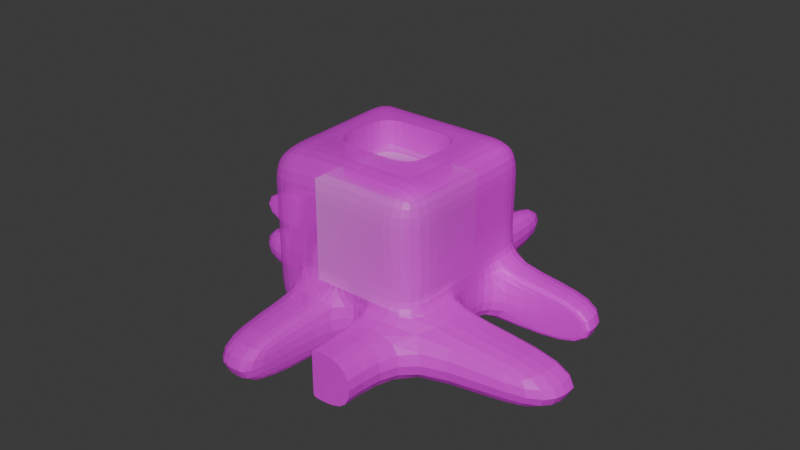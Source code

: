 # Source: baumstumpf.blend  (saved by Blender 4.4.30; exported with 4.5.12 LTS)
import bpy
from mathutils import Matrix  # noqa: F401  (used for matrix-valued properties, if any)

bpy.ops.wm.read_factory_settings(use_empty=True)
scene = bpy.context.scene
scene.name = 'Scene'

# ---- collections
col_collection = bpy.data.collections.new('Collection'); scene.collection.children.link(col_collection)

# ---- images (referenced by path relative to the original .blend; pixels are not part of the script)
import os
ASSET_DIR = os.environ.get("B2B_ASSET_DIR", "")  # directory of the original .blend (textures are referenced by path, not embedded)
HERE = os.path.dirname(os.path.abspath(__file__))  # packed textures are extracted next to this script under _unpacked/

def load_image(name, relpath, width, height, colorspace="sRGB"):
    """Load a texture the original file referenced (path relative to the .blend, or extracted next to this script)."""
    p = next((c for c in (os.path.join(HERE, relpath), os.path.join(ASSET_DIR, relpath)) if relpath and os.path.exists(c)), "")
    if p:
        img = bpy.data.images.load(p, check_existing=True)
        img.name = name
    else:  # same state as the original file: an image datablock whose file is absent (Cycles renders it pink)
        img = bpy.data.images.new(name, width, height)
        img.source = "FILE"
        img.filepath = "//" + (relpath or name)
    img.colorspace_settings.name = colorspace
    return img
img_rine_aumtextur__png = load_image('rine(aumtextur).png', 'rine(aumtextur).png', 1024, 1024, 'sRGB')
img_rinde_inen_mediva___png = load_image('rinde(inen(mediva)).png', 'rinde(inen(mediva)).png', 1024, 1024, 'sRGB')

# ---- materials (node trees are filled in below, after node groups)
mat_rine_aumtextur = bpy.data.materials.new('rine(aumtextur)')
mat_rinde_inen_mediva = bpy.data.materials.new('rinde(inen(mediva))')

# ---- material node trees
mat_rine_aumtextur.use_nodes = True; mat_rine_aumtextur.node_tree.nodes.clear()
_N = mat_rine_aumtextur.node_tree.nodes; _L = mat_rine_aumtextur.node_tree.links
n0 = _N.new('ShaderNodeOutputMaterial'); n0.name = 'Material Output'; n0.location = (300, 300)
n1 = _N.new('ShaderNodeTexImage'); n1.name = 'Image Texture'; n1.location = (-200, 300)
n1.image = img_rine_aumtextur__png
n1.extension = 'CLIP'
n2 = _N.new('ShaderNodeBsdfPrincipled'); n2.name = 'Principled BSDF'; n2.location = (0, 300)
_L.new(n1.outputs[0], n2.inputs[0])
_L.new(n1.outputs[1], n2.inputs[4])
_L.new(n2.outputs[0], n0.inputs[0])
n0.is_active_output = True
mat_rinde_inen_mediva.use_nodes = True; mat_rinde_inen_mediva.node_tree.nodes.clear()
_N = mat_rinde_inen_mediva.node_tree.nodes; _L = mat_rinde_inen_mediva.node_tree.links
n0 = _N.new('ShaderNodeOutputMaterial'); n0.name = 'Material Output'; n0.location = (300, 300)
n1 = _N.new('ShaderNodeTexImage'); n1.name = 'Image Texture'; n1.location = (-200, 300)
n1.image = img_rinde_inen_mediva___png
n1.extension = 'CLIP'
n2 = _N.new('ShaderNodeBsdfPrincipled'); n2.name = 'Principled BSDF'; n2.location = (0, 300)
_L.new(n1.outputs[0], n2.inputs[0])
_L.new(n1.outputs[1], n2.inputs[4])
_L.new(n2.outputs[0], n0.inputs[0])
n0.is_active_output = True

# ---- world
world_world = bpy.data.worlds.new('World'); scene.world = world_world
world_world.use_nodes = True; world_world.node_tree.nodes.clear()
_N = world_world.node_tree.nodes; _L = world_world.node_tree.links
n0 = _N.new('ShaderNodeOutputWorld'); n0.name = 'World Output'; n0.location = (300, 300)
n1 = _N.new('ShaderNodeBackground'); n1.name = 'Background'; n1.location = (10, 300)
n1.inputs[0].default_value = (0.05088, 0.05088, 0.05088, 1.0)
_L.new(n1.outputs[0], n0.inputs[0])
n0.is_active_output = True
world_world.color = (0.05088, 0.05088, 0.05088)
world_world.sun_shadow_jitter_overblur = 0.0

# ---- meshes
me_cube_001 = bpy.data.meshes.new('Cube.001')
me_cube_001.from_pydata([(-1.0, -1.0, -1.0), (-1.0, -1.0, 1.0), (-1.0, 1.0, -1.0), (-1.0, 1.0, 1.0), (1.0, -1.0, -1.0), (1.0, -1.0, 1.0), (1.0, 1.0, -1.0), (1.0, 1.0, 1.0), (-1.0, -1.0, -0.4279), (-1.0, 1.0, -0.4279), (1.0, 1.0, -0.4279), (1.0, -1.0, -0.4279), (-1.0, -0.3778, -1.0), (-1.0, -0.3778, 1.0), (1.0, -0.3778, -1.0), (1.0, -0.3778, 1.0), (1.0, -0.3778, -0.4279), (-1.0, -0.3778, -0.4279), (-1.0, 0.49, 1.0), (1.0, 0.49, -1.0), (-1.0, 0.49, -0.4279), (-1.0, 0.49, -1.0), (1.0, 0.49, 1.0), (1.0, 0.49, -0.4279), (0.492, 1.0, -1.0), (0.492, 1.0, 1.0), (0.492, -1.0, -1.0), (0.492, -1.0, 1.0), (0.492, -1.0, -0.4279), (0.492, 1.0, -0.4279), (0.492, -0.3778, 1.0), (0.492, -0.3778, -1.0), (0.492, 0.49, -1.0), (0.492, 0.49, 1.0), (-0.5645, 1.0, -1.0), (-0.5645, -1.0, 1.0), (-0.5645, -1.0, -0.4279), (-0.5645, -0.3778, -1.0), (-0.5645, 0.49, -1.0), (-0.5645, 1.0, 1.0), (-0.5645, -1.0, -1.0), (-0.5645, 1.0, -0.4279), (-0.5645, -0.3778, 1.0), (-0.5645, 0.49, 1.0), (0.06493, 1.0, 1.0), (0.06493, -1.0, -1.0), (0.06493, 1.0, -0.4279), (0.06493, -0.3778, 1.0), (0.06493, 0.49, 1.0), (0.06493, 1.0, -1.0), (0.06493, -1.0, 1.0), (0.06493, -1.0, -0.4279), (0.06493, -0.3778, -1.0), (0.06493, 0.49, -1.0), (-1.0, 0.05611, -1.0), (1.0, 0.05611, 1.0), (1.0, 0.05611, -0.4279), (-1.0, 0.05611, 1.0), (1.0, 0.05611, -1.0), (-1.0, 0.05611, -0.4279), (0.492, 0.05611, -1.0), (0.492, 0.05611, 1.0), (-0.5645, 0.05611, -1.0), (-0.5645, 0.05611, 1.0), (0.06493, 0.05611, -1.0), (-1.0, -1.0, -0.09919), (-1.0, 1.0, -0.09919), (1.0, 1.0, -0.09919), (1.0, -1.0, -0.09919), (1.0, -0.3778, -0.09919), (-1.0, -0.3778, -0.09919), (1.0, 0.49, -0.09919), (-1.0, 0.49, -0.09919), (0.492, -1.0, -0.09919), (0.492, 1.0, -0.09919), (-0.5645, 1.0, -0.09919), (-0.5645, -1.0, -0.09919), (0.06493, -1.0, -0.09919), (0.06493, 1.0, -0.09919), (-1.0, 0.05611, -0.09919), (1.0, 0.05611, -0.09919), (-1.0, -1.0, 0.4652), (-1.0, 1.0, 0.4652), (1.0, 1.0, 0.4652), (1.0, -1.0, 0.4652), (1.0, -0.3778, 0.4652), (-1.0, -0.3778, 0.4652), (1.0, 0.49, 0.4652), (-1.0, 0.49, 0.4652), (0.492, -1.0, 0.4652), (0.492, 1.0, 0.4652), (-0.5645, 1.0, 0.4652), (-0.5645, -1.0, 0.4652), (0.06493, -1.0, 0.4652), (0.06493, 1.0, 0.4652), (-1.0, 0.05611, 0.4652), (1.0, 0.05611, 0.4652), (0.06493, -2.395, -0.4279), (-0.5645, -2.395, -0.4279), (-0.5645, -2.395, -1.0), (0.06493, -2.395, -1.0), (2.673, -1.0, -0.4279), (2.673, -1.0, -1.0), (2.673, -0.3778, -0.4279), (2.673, -0.3778, -1.0), (2.254, 1.0, -0.4279), (2.254, 1.0, -1.0), (2.254, 0.49, -1.0), (2.254, 0.49, -0.4279), (0.06493, 2.498, -0.4279), (0.492, 2.498, -0.4279), (0.492, 2.498, -1.0), (0.06493, 2.498, -1.0), (-2.668, 1.0, -0.4279), (-2.668, 1.0, -1.0), (-2.668, 0.49, -0.4279), (-2.668, 0.49, -1.0), (-1.92, 0.05611, -1.0), (-1.92, -0.3778, -1.0), (-1.92, -0.3778, -0.4279), (-1.92, 0.05611, -0.4279), (1.0, -1.88, -0.4279), (1.0, -1.88, -1.0), (0.492, -1.88, -1.0), (0.492, -1.88, -0.4279), (0.06493, -0.3778, 0.2099), (0.492, -0.3778, 0.2099), (0.06493, 0.49, 0.2099), (0.492, 0.49, 0.2099), (0.492, 0.05611, 0.2099), (-0.5645, 0.05611, 0.2099), (-0.5645, -0.3778, 0.2099), (-0.5645, 0.49, 0.2099), (0.06493, 0.05611, 0.2099), (-0.1095, 1.0, -1.0), (-0.1095, -1.0, 1.0), (-0.1095, -1.0, -0.4279), (-0.1095, -0.3778, -1.0), (-0.1095, 0.49, -1.0), (-0.1095, 1.0, 1.0), (-0.1095, -1.0, -1.0), (-0.1095, 1.0, -0.4279), (-0.1095, -0.3778, 1.0), (-0.1095, 0.49, 1.0), (-0.1095, 0.05611, -1.0), (-0.1095, 1.0, -0.09919), (-0.1095, -1.0, -0.09919), (-0.1095, 1.0, 0.4652), (-0.1095, -1.0, 0.4652), (-0.1095, -2.395, -0.4279), (-0.1095, -2.395, -1.0), (-0.1095, -0.3778, 0.2099), (-0.1095, 0.49, 0.2099), (-0.1095, 0.05611, 0.2099), (-1.0, -1.0, 0.4652), (-1.0, 1.0, 0.4652), (1.0, 1.0, 0.4652), (1.0, -1.0, 0.4652), (1.0, -0.3778, 0.4652), (-1.0, -0.3778, 0.4652), (1.0, 0.49, 0.4652), (-1.0, 0.49, 0.4652), (0.492, -1.0, 0.4652), (0.492, 1.0, 0.4652), (-0.5645, 1.0, 0.4652), (-0.5645, -1.0, 0.4652), (0.06493, -1.0, 0.4652), (0.06493, 1.0, 0.4652), (-1.0, 0.05611, 0.4652), (1.0, 0.05611, 0.4652), (-0.1095, 1.0, 0.4652), (-0.1095, -1.0, 0.4652), (-1.024, 0.9743, -0.06996), (0.9746, 1.023, -0.03411), (1.025, -0.9736, -0.1297), (1.01, -0.3524, -0.09999), (-0.9895, -0.4015, -0.1358), (0.9876, 0.5142, -0.0585), (-1.012, 0.4651, -0.09434), (0.5176, -0.9861, -0.1388), (0.4668, 1.011, -0.04322), (-0.5891, 0.985, -0.06215), (-0.5383, -1.012, -0.1578), (0.09077, -0.9966, -0.1465), (0.03996, 1.0, -0.05087), (-1.0, 0.0318, -0.1151), (0.9986, 0.08094, -0.07925), (-0.9737, -1.023, -0.1656), (-0.08354, -1.001, -0.1496), (-0.1343, 0.9962, -0.054), (-1.0, 0.49, 1.0), (1.0, 0.49, -1.0), (-1.0, 0.49, -0.4279), (-1.0, 0.49, -1.0), (1.0, 0.49, 1.0), (1.0, 0.49, -0.4279), (0.492, 0.49, 1.0), (0.492, 0.49, -1.0), (-0.5645, 0.49, -1.0), (-0.5645, 0.49, 1.0), (0.06493, 0.49, 1.0), (0.06493, 0.49, -1.0), (1.0, 0.49, -0.09919), (-1.0, 0.49, -0.09919), (1.0, 0.49, 0.4652), (-1.0, 0.49, 0.4652), (2.254, 0.49, -1.0), (2.254, 0.49, -0.4279), (-2.668, 0.49, -0.4279), (-2.668, 0.49, -1.0), (-0.1095, 0.49, -1.0), (-0.1095, 0.49, 1.0), (1.0, 0.49, 0.4652), (-1.0, 0.49, 0.4652), (-1.012, 0.4651, -0.09434), (0.9876, 0.5142, -0.0585), (-1.005, -0.3824, -0.9939), (1.005, -0.3692, 0.996), (0.998, -0.3889, -0.4317), (-0.9947, -0.3548, 1.006), (0.9951, -0.3968, -1.004), (-1.002, -0.3745, -0.4218), (0.4972, -0.3655, 0.9985), (0.4871, -0.3931, -1.001), (-0.5693, -0.3855, -0.9961), (-0.5592, -0.3579, 1.004), (0.07014, -0.3625, 1.001), (0.06008, -0.3901, -0.9992), (-1.0, -0.3699, -0.09319), (0.9997, -0.3844, -0.1031), (-0.9974, -0.3621, 0.4712), (1.002, -0.3766, 0.4613), (2.67, -0.401, -0.44), (2.668, -0.4089, -1.012), (-0.1143, -0.3888, -0.9983), (-0.1042, -0.3612, 1.001), (-0.9974, -0.3621, 0.4712), (1.002, -0.3766, 0.4613), (1.009, -0.359, -0.1043), (-0.9901, -0.3942, -0.1296), (0.492, 1.0, 1.0), (0.492, -1.0, -1.0), (0.492, 1.0, -0.4279), (0.492, -0.3778, 1.0), (0.492, 0.49, 1.0), (0.492, 1.0, -1.0), (0.492, -1.0, 1.0), (0.492, -1.0, -0.4279), (0.492, -0.3778, -1.0), (0.492, 0.49, -1.0), (0.492, 0.05611, 1.0), (0.492, 0.05611, -1.0), (0.492, -1.0, -0.09919), (0.492, 1.0, -0.09919), (0.492, -1.0, 0.4652), (0.492, 1.0, 0.4652), (0.492, -1.88, -1.0), (0.492, -1.88, -0.4279), (0.492, -1.0, 0.4652), (0.492, 1.0, 0.4652), (0.4668, 1.011, -0.04322), (0.5176, -0.9861, -0.1388), (0.492, 0.49, 1.0), (0.492, 0.49, -1.0), (0.4972, -0.3655, 0.9985), (0.4871, -0.3931, -1.001), (-0.588, 1.031, -0.969), (-0.5342, -1.029, 0.9678), (-0.4512, -0.9803, -0.4568), (-0.4709, -0.341, -1.009), (-0.5447, 0.5233, -0.984), (-0.7043, 0.9625, 1.026), (-0.4179, -0.9607, -1.028), (-0.6213, 1.012, -0.3982), (-0.5871, -0.4097, 0.986), (-0.6609, 0.4546, 1.011), (-0.5078, 0.09116, -0.9967), (-0.624, 0.02247, 0.9987), (-0.6404, 1.0, -0.07025), (-0.4703, -0.9916, -0.1289), (-0.6732, 0.9809, 0.4929), (-0.5031, -1.011, 0.4342), (-0.6732, 0.9809, 0.4929), (-0.5031, -1.011, 0.4342), (-0.4399, -0.9994, -0.1861), (-0.6658, 0.982, -0.03523), (-0.5447, 0.5233, -0.984), (-0.6609, 0.4546, 1.011), (-0.4752, -0.3492, -1.006), (-0.5838, -0.3896, 0.9906)], [], [(213, 190, 3, 155), (259, 240, 7, 156), (237, 217, 5, 157), (283, 267, 1, 154), (265, 220, 4, 241), (289, 219, 1, 267), (272, 268, 8, 0), (218, 11, 101, 232), (245, 242, 10, 6), (192, 9, 113, 208), (216, 221, 17, 12), (58, 56, 16, 14), (277, 57, 13, 274), (251, 58, 14, 248), (169, 55, 15, 158), (236, 219, 13, 159), (212, 194, 22, 160), (263, 191, 19, 249), (287, 190, 18, 275), (23, 19, 107, 108), (54, 59, 20, 21), (168, 57, 18, 161), (262, 196, 33, 244), (201, 197, 32, 53), (64, 60, 31, 52), (250, 61, 30, 243), (24, 49, 112, 111), (247, 28, 124, 257), (264, 222, 27, 246), (227, 223, 26, 45), (258, 246, 27, 162), (167, 44, 25, 163), (282, 271, 39, 164), (288, 224, 40, 272), (266, 273, 41, 34), (276, 62, 37, 269), (286, 198, 38, 270), (211, 199, 43, 143), (43, 63, 130, 132), (140, 45, 100, 150), (235, 225, 35, 135), (171, 135, 35, 165), (162, 27, 50, 166), (222, 226, 50, 27), (26, 28, 51, 45), (33, 48, 127, 128), (196, 200, 48, 33), (170, 139, 44, 167), (234, 227, 45, 140), (134, 141, 46, 49), (144, 64, 52, 137), (210, 201, 53, 138), (138, 53, 64, 144), (143, 43, 132, 152), (30, 61, 129, 126), (270, 38, 62, 276), (244, 33, 61, 250), (53, 32, 60, 64), (159, 13, 57, 168), (12, 17, 119, 118), (160, 22, 55, 169), (249, 19, 58, 251), (275, 18, 57, 277), (19, 23, 56, 58), (23, 71, 80, 56), (17, 70, 79, 59), (141, 145, 78, 46), (28, 73, 77, 51), (136, 146, 76, 36), (273, 278, 75, 41), (46, 78, 74, 29), (247, 252, 73, 28), (59, 79, 72, 20), (195, 202, 71, 23), (221, 228, 70, 17), (56, 80, 69, 16), (268, 279, 65, 8), (218, 229, 68, 11), (242, 253, 67, 10), (192, 203, 66, 9), (177, 87, 96, 186), (176, 86, 95, 185), (189, 147, 94, 184), (179, 89, 93, 183), (188, 148, 92, 182), (285, 280, 91, 181), (184, 94, 90, 180), (261, 254, 89, 179), (185, 95, 88, 178), (215, 204, 87, 177), (239, 230, 86, 176), (186, 96, 85, 175), (284, 281, 81, 187), (238, 231, 84, 174), (260, 255, 83, 173), (214, 205, 82, 172), (150, 149, 98, 99), (45, 51, 97, 100), (36, 40, 99, 98), (136, 36, 98, 149), (233, 232, 101, 102), (220, 14, 104, 233), (11, 4, 102, 101), (14, 16, 103, 104), (206, 207, 108, 107), (6, 10, 105, 106), (195, 23, 108, 207), (191, 6, 106, 206), (112, 109, 110, 111), (49, 46, 109, 112), (46, 29, 110, 109), (29, 24, 111, 110), (209, 208, 113, 114), (193, 21, 116, 209), (21, 20, 115, 116), (9, 2, 114, 113), (118, 119, 120, 117), (59, 54, 117, 120), (54, 12, 118, 117), (17, 59, 120, 119), (256, 257, 124, 123), (28, 26, 123, 124), (4, 11, 121, 122), (241, 4, 122, 256), (153, 130, 131, 151), (129, 133, 125, 126), (128, 127, 133, 129), (152, 132, 130, 153), (63, 42, 131, 130), (61, 33, 128, 129), (142, 47, 125, 151), (47, 30, 126, 125), (42, 142, 151, 131), (127, 152, 153, 133), (133, 153, 151, 125), (51, 136, 149, 97), (100, 97, 149, 150), (183, 93, 148, 188), (181, 91, 147, 189), (51, 77, 146, 136), (41, 75, 145, 141), (48, 143, 152, 127), (38, 138, 144, 62), (198, 210, 138, 38), (62, 144, 137, 37), (34, 41, 141, 134), (224, 234, 140, 40), (164, 39, 139, 170), (166, 50, 135, 171), (226, 235, 135, 50), (40, 140, 150, 99), (200, 211, 143, 48), (93, 166, 171, 148), (91, 164, 170, 147), (87, 160, 169, 96), (86, 159, 168, 95), (147, 170, 167, 94), (89, 162, 166, 93), (148, 171, 165, 92), (280, 282, 164, 91), (94, 167, 163, 90), (254, 258, 162, 89), (95, 168, 161, 88), (204, 212, 160, 87), (230, 236, 159, 86), (96, 169, 158, 85), (281, 283, 154, 81), (231, 237, 157, 84), (255, 259, 156, 83), (205, 213, 155, 82), (75, 181, 189, 145), (77, 183, 188, 146), (203, 214, 172, 66), (253, 260, 173, 67), (229, 238, 174, 68), (279, 284, 187, 65), (80, 186, 175, 69), (228, 239, 176, 70), (202, 215, 177, 71), (79, 185, 178, 72), (252, 261, 179, 73), (78, 184, 180, 74), (278, 285, 181, 75), (146, 188, 182, 76), (73, 179, 183, 77), (145, 189, 184, 78), (70, 176, 185, 79), (71, 177, 186, 80), (67, 173, 215, 202), (72, 178, 214, 203), (88, 161, 213, 205), (83, 156, 212, 204), (44, 139, 211, 200), (34, 134, 210, 198), (2, 193, 209, 114), (116, 115, 208, 209), (19, 191, 206, 107), (10, 195, 207, 105), (106, 105, 207, 206), (178, 88, 205, 214), (173, 83, 204, 215), (20, 72, 203, 192), (10, 67, 202, 195), (134, 49, 201, 210), (25, 44, 200, 196), (139, 39, 199, 211), (266, 34, 198, 286), (49, 24, 197, 201), (240, 25, 196, 262), (271, 3, 190, 287), (245, 6, 191, 263), (156, 7, 194, 212), (20, 192, 208, 115), (161, 18, 190, 213), (65, 187, 239, 228), (69, 175, 238, 229), (85, 158, 237, 231), (81, 154, 236, 230), (47, 142, 235, 226), (37, 137, 234, 224), (4, 220, 233, 102), (104, 103, 232, 233), (175, 85, 231, 238), (187, 81, 230, 239), (16, 69, 229, 218), (8, 65, 228, 221), (137, 52, 227, 234), (30, 47, 226, 222), (142, 42, 225, 235), (269, 37, 224, 288), (52, 31, 223, 227), (243, 30, 222, 264), (154, 1, 219, 236), (0, 8, 221, 216), (16, 218, 232, 103), (274, 13, 219, 289), (248, 14, 220, 265), (158, 15, 217, 237), (31, 248, 265, 223), (15, 243, 264, 217), (24, 245, 263, 197), (7, 240, 262, 194), (68, 174, 261, 252), (74, 180, 260, 253), (90, 163, 259, 255), (84, 157, 258, 254), (26, 241, 256, 123), (122, 121, 257, 256), (180, 90, 255, 260), (174, 84, 254, 261), (29, 74, 253, 242), (11, 68, 252, 247), (32, 249, 251, 60), (22, 244, 250, 55), (157, 5, 246, 258), (217, 264, 246, 5), (11, 247, 257, 121), (55, 250, 243, 15), (194, 262, 244, 22), (197, 263, 249, 32), (60, 251, 248, 31), (24, 29, 242, 245), (223, 265, 241, 26), (163, 25, 240, 259), (42, 274, 289, 225), (12, 269, 288, 216), (39, 271, 287, 199), (2, 266, 286, 193), (66, 172, 285, 278), (76, 182, 284, 279), (92, 165, 283, 281), (82, 155, 282, 280), (182, 92, 281, 284), (172, 82, 280, 285), (36, 76, 279, 268), (9, 66, 278, 273), (43, 275, 277, 63), (21, 270, 276, 54), (193, 286, 270, 21), (54, 276, 269, 12), (2, 9, 273, 266), (216, 288, 272, 0), (155, 3, 271, 282), (199, 287, 275, 43), (63, 277, 274, 42), (40, 36, 268, 272), (225, 289, 267, 35), (165, 35, 267, 283)])
_k = {(30, 47): 1.0, (33, 48): 1.0, (30, 61): 1.0, (42, 63): 1.0, (47, 142): 1.0, (48, 143): 1.0, (33, 61): 1.0, (43, 63): 1.0, (121, 122): 1.0, (122, 256): 1.0, (124, 257): 1.0, (123, 124): 1.0, (125, 126): 1.0, (127, 128): 1.0, (126, 129): 1.0, (130, 131): 1.0, (125, 151): 1.0, (127, 152): 1.0, (125, 133): 1.0, (128, 129): 1.0, (130, 132): 1.0, (127, 133): 1.0, (129, 133): 1.0, (133, 153): 1.0, (42, 142): 1.0, (43, 143): 1.0, (131, 151): 1.0, (132, 152): 1.0, (130, 153): 1.0, (123, 256): 1.0, (121, 257): 1.0}
me_cube_001.attributes.new('crease_edge', 'FLOAT', 'EDGE').data.foreach_set('value', [_k.get((min(e.vertices), max(e.vertices)), 0.0) for e in me_cube_001.edges])
_uv = me_cube_001.uv_layers.new(name='UVMap')
_uv.uv.foreach_set('vector', [0.5582, 0.1863, 0.625, 0.1863, 0.625, 0.25, 0.5582, 0.25, 0.5582, 0.4365, 0.625, 0.4365, 0.625, 0.5, 0.5582, 0.5, 0.5582, 0.6722, 0.625, 0.6722, 0.625, 0.75, 0.5582, 0.75, 0.5582, 0.9456, 0.625, 0.9456, 0.625, 1.0, 0.5582, 1.0, 0.3115, 0.6722, 0.375, 0.6722, 0.375, 0.75, 0.3115, 0.75, 0.8205, 0.6722, 0.875, 0.6722, 0.875, 0.75, 0.8206, 0.75, 0.375, 0.9456, 0.4465, 0.9456, 0.4465, 1.0, 0.375, 1.0, 0.4465, 0.6722, 0.4465, 0.75, 0.4465, 0.75, 0.4465, 0.6722, 0.375, 0.4365, 0.4465, 0.4365, 0.4465, 0.5, 0.375, 0.5, 0.4465, 0.1863, 0.4465, 0.25, 0.4465, 0.25, 0.4465, 0.1863, 0.375, 0.07777, 0.4465, 0.07777, 0.4465, 0.07777, 0.375, 0.07777, 0.375, 0.618, 0.4465, 0.618, 0.4465, 0.6722, 0.375, 0.6722, 0.8206, 0.618, 0.875, 0.618, 0.875, 0.6722, 0.8206, 0.6722, 0.3115, 0.618, 0.375, 0.618, 0.375, 0.6722, 0.3115, 0.6722, 0.5582, 0.618, 0.625, 0.618, 0.625, 0.6722, 0.5582, 0.6722, 0.5582, 0.07777, 0.625, 0.07777, 0.625, 0.07777, 0.5582, 0.07777, 0.5582, 0.5637, 0.625, 0.5637, 0.625, 0.5637, 0.5582, 0.5637, 0.3115, 0.5637, 0.375, 0.5637, 0.375, 0.5637, 0.3115, 0.5637, 0.8206, 0.5637, 0.875, 0.5637, 0.875, 0.5637, 0.8206, 0.5637, 0.4465, 0.5637, 0.375, 0.5637, 0.375, 0.5637, 0.4465, 0.5637, 0.375, 0.132, 0.4465, 0.132, 0.4465, 0.1863, 0.375, 0.1863, 0.5582, 0.132, 0.625, 0.132, 0.625, 0.1863, 0.5582, 0.1863, 0.6885, 0.5637, 0.6885, 0.5637, 0.6885, 0.5637, 0.6885, 0.5637, 0.2581, 0.5637, 0.3115, 0.5637, 0.3115, 0.5637, 0.2581, 0.5637, 0.2581, 0.618, 0.3115, 0.618, 0.3115, 0.6722, 0.2581, 0.6722, 0.6885, 0.618, 0.6885, 0.618, 0.6885, 0.6722, 0.6885, 0.6722, 0.3115, 0.5, 0.2581, 0.5, 0.2581, 0.5, 0.3115, 0.5, 0.4465, 0.8135, 0.4465, 0.8135, 0.4465, 0.8135, 0.4465, 0.8135, 0.6885, 0.6722, 0.6885, 0.6722, 0.6885, 0.75, 0.6885, 0.75, 0.2581, 0.6722, 0.3115, 0.6722, 0.3115, 0.75, 0.2581, 0.75, 0.5582, 0.8135, 0.625, 0.8135, 0.625, 0.8135, 0.5582, 0.8135, 0.5582, 0.3831, 0.625, 0.3831, 0.625, 0.4365, 0.5582, 0.4365, 0.5582, 0.3044, 0.625, 0.3044, 0.625, 0.3044, 0.5582, 0.3044, 0.1794, 0.6722, 0.1794, 0.6722, 0.1794, 0.75, 0.1794, 0.75, 0.375, 0.3044, 0.4465, 0.3044, 0.4465, 0.3044, 0.375, 0.3044, 0.1794, 0.618, 0.1794, 0.618, 0.1794, 0.6722, 0.1794, 0.6722, 0.1794, 0.5637, 0.1794, 0.5637, 0.1794, 0.5637, 0.1794, 0.5637, 0.7637, 0.5637, 0.8206, 0.5637, 0.8206, 0.5637, 0.7637, 0.5637, 0.8206, 0.5637, 0.8206, 0.618, 0.8206, 0.618, 0.8206, 0.5637, 0.2363, 0.75, 0.2581, 0.75, 0.2581, 0.75, 0.2363, 0.75, 0.7637, 0.6722, 0.8206, 0.6722, 0.8206, 0.75, 0.7637, 0.75, 0.5582, 0.8887, 0.625, 0.8887, 0.625, 0.9456, 0.5582, 0.9456, 0.5582, 0.8135, 0.625, 0.8135, 0.625, 0.8669, 0.5582, 0.8669, 0.6885, 0.6722, 0.7419, 0.6722, 0.7419, 0.75, 0.6885, 0.75, 0.375, 0.8135, 0.4465, 0.8135, 0.4465, 0.8669, 0.375, 0.8669, 0.6885, 0.5637, 0.7419, 0.5637, 0.7419, 0.5637, 0.6885, 0.5637, 0.6885, 0.5637, 0.7419, 0.5637, 0.7419, 0.5637, 0.6885, 0.5637, 0.5582, 0.3613, 0.625, 0.3613, 0.625, 0.3831, 0.5582, 0.3831, 0.2363, 0.6722, 0.2581, 0.6722, 0.2581, 0.75, 0.2363, 0.75, 0.375, 0.3613, 0.4465, 0.3613, 0.4465, 0.3831, 0.375, 0.3831, 0.2363, 0.618, 0.2581, 0.618, 0.2581, 0.6722, 0.2363, 0.6722, 0.2363, 0.5637, 0.2581, 0.5637, 0.2581, 0.5637, 0.2363, 0.5637, 0.2363, 0.5637, 0.2581, 0.5637, 0.2581, 0.618, 0.2363, 0.618, 0.7637, 0.5637, 0.8206, 0.5637, 0.8206, 0.5637, 0.7637, 0.5637, 0.6885, 0.6722, 0.6885, 0.618, 0.6885, 0.618, 0.6885, 0.6722, 0.1794, 0.5637, 0.1794, 0.5637, 0.1794, 0.618, 0.1794, 0.618, 0.6885, 0.5637, 0.6885, 0.5637, 0.6885, 0.618, 0.6885, 0.618, 0.2581, 0.5637, 0.3115, 0.5637, 0.3115, 0.618, 0.2581, 0.618, 0.5582, 0.07777, 0.625, 0.07777, 0.625, 0.132, 0.5582, 0.132, 0.375, 0.07777, 0.4465, 0.07777, 0.4465, 0.07777, 0.375, 0.07777, 0.5582, 0.5637, 0.625, 0.5637, 0.625, 0.618, 0.5582, 0.618, 0.3115, 0.5637, 0.375, 0.5637, 0.375, 0.618, 0.3115, 0.618, 0.8206, 0.5637, 0.875, 0.5637, 0.875, 0.618, 0.8206, 0.618, 0.375, 0.5637, 0.4465, 0.5637, 0.4465, 0.618, 0.375, 0.618, 0.4465, 0.5637, 0.4876, 0.5637, 0.4876, 0.618, 0.4465, 0.618, 0.4465, 0.07777, 0.4876, 0.07777, 0.4876, 0.132, 0.4465, 0.132, 0.4465, 0.3613, 0.4876, 0.3613, 0.4876, 0.3831, 0.4465, 0.3831, 0.4465, 0.8135, 0.4876, 0.8135, 0.4876, 0.8669, 0.4465, 0.8669, 0.4465, 0.8887, 0.4876, 0.8887, 0.4876, 0.9456, 0.4465, 0.9456, 0.4465, 0.3044, 0.4876, 0.3044, 0.4876, 0.3044, 0.4465, 0.3044, 0.4465, 0.3831, 0.4876, 0.3831, 0.4876, 0.4365, 0.4465, 0.4365, 0.4465, 0.8135, 0.4876, 0.8135, 0.4876, 0.8135, 0.4465, 0.8135, 0.4465, 0.132, 0.4876, 0.132, 0.4876, 0.1863, 0.4465, 0.1863, 0.4465, 0.5637, 0.4876, 0.5637, 0.4876, 0.5637, 0.4465, 0.5637, 0.4465, 0.07777, 0.4876, 0.07791, 0.4876, 0.07777, 0.4465, 0.07777, 0.4465, 0.618, 0.4876, 0.618, 0.4876, 0.6722, 0.4465, 0.6722, 0.4465, 0.9456, 0.4876, 0.9456, 0.4876, 1.0, 0.4465, 1.0, 0.4465, 0.6722, 0.4876, 0.6722, 0.4876, 0.75, 0.4465, 0.75, 0.4465, 0.4365, 0.4876, 0.4365, 0.4876, 0.5, 0.4465, 0.5, 0.4465, 0.1863, 0.4876, 0.1863, 0.4876, 0.25, 0.4465, 0.25, 0.4876, 0.5637, 0.5582, 0.5637, 0.5582, 0.618, 0.4876, 0.618, 0.4876, 0.07777, 0.5582, 0.07777, 0.5582, 0.132, 0.4876, 0.132, 0.4876, 0.3613, 0.5582, 0.3613, 0.5582, 0.3831, 0.4876, 0.3831, 0.4876, 0.8135, 0.5582, 0.8135, 0.5582, 0.8669, 0.4876, 0.8669, 0.4876, 0.8887, 0.5582, 0.8887, 0.5582, 0.9456, 0.4876, 0.9456, 0.4876, 0.3044, 0.5582, 0.3044, 0.5582, 0.3044, 0.4876, 0.3044, 0.4876, 0.3831, 0.5582, 0.3831, 0.5582, 0.4365, 0.4876, 0.4365, 0.4875, 0.8135, 0.5582, 0.8135, 0.5582, 0.8135, 0.4876, 0.8135, 0.4876, 0.132, 0.5582, 0.132, 0.5582, 0.1863, 0.4876, 0.1863, 0.4876, 0.5637, 0.5582, 0.5637, 0.5582, 0.5637, 0.4876, 0.5637, 0.4879, 0.07775, 0.5582, 0.07777, 0.5582, 0.07777, 0.4876, 0.07777, 0.4876, 0.618, 0.5582, 0.618, 0.5582, 0.6722, 0.4876, 0.6722, 0.4876, 0.9455, 0.5582, 0.9456, 0.5582, 1.0, 0.4876, 1.0, 0.4876, 0.672, 0.5582, 0.6722, 0.5582, 0.75, 0.4876, 0.75, 0.4876, 0.4365, 0.5582, 0.4365, 0.5582, 0.5, 0.4876, 0.5, 0.4876, 0.1863, 0.5582, 0.1863, 0.5582, 0.25, 0.4876, 0.25, 0.375, 0.8887, 0.4465, 0.8887, 0.4465, 0.9456, 0.375, 0.9456, 0.375, 0.8669, 0.4465, 0.8669, 0.4465, 0.8669, 0.375, 0.8669, 0.4465, 0.9456, 0.375, 0.9456, 0.375, 0.9456, 0.4465, 0.9456, 0.4465, 0.8887, 0.4465, 0.9456, 0.4465, 0.9456, 0.4465, 0.8887, 0.375, 0.6722, 0.4465, 0.6722, 0.4465, 0.75, 0.375, 0.75, 0.375, 0.6722, 0.375, 0.6722, 0.375, 0.6722, 0.375, 0.6722, 0.4465, 0.75, 0.375, 0.75, 0.375, 0.75, 0.4465, 0.75, 0.375, 0.6722, 0.4465, 0.6722, 0.4465, 0.6722, 0.375, 0.6722, 0.375, 0.5637, 0.4465, 0.5637, 0.4465, 0.5637, 0.375, 0.5637, 0.375, 0.5, 0.4465, 0.5, 0.4465, 0.5, 0.375, 0.5, 0.4465, 0.5637, 0.4465, 0.5637, 0.4465, 0.5637, 0.4465, 0.5637, 0.375, 0.5637, 0.375, 0.5, 0.375, 0.5, 0.375, 0.5637, 0.375, 0.3831, 0.4465, 0.3831, 0.4465, 0.4365, 0.375, 0.4365, 0.375, 0.3831, 0.4465, 0.3831, 0.4465, 0.3831, 0.375, 0.3831, 0.4465, 0.3831, 0.4465, 0.4365, 0.4465, 0.4365, 0.4465, 0.3831, 0.4465, 0.4365, 0.375, 0.4365, 0.375, 0.4365, 0.4465, 0.4365, 0.375, 0.1863, 0.4465, 0.1863, 0.4465, 0.25, 0.375, 0.25, 0.125, 0.5637, 0.125, 0.5637, 0.125, 0.5637, 0.125, 0.5637, 0.375, 0.1863, 0.4465, 0.1863, 0.4465, 0.1863, 0.375, 0.1863, 0.4465, 0.25, 0.375, 0.25, 0.375, 0.25, 0.4465, 0.25, 0.375, 0.07777, 0.4465, 0.07777, 0.4465, 0.132, 0.375, 0.132, 0.4465, 0.132, 0.375, 0.132, 0.375, 0.132, 0.4465, 0.132, 0.125, 0.618, 0.125, 0.6722, 0.125, 0.6722, 0.125, 0.618, 0.4465, 0.07777, 0.4465, 0.132, 0.4465, 0.132, 0.4465, 0.07777, 0.375, 0.8135, 0.4465, 0.8135, 0.4465, 0.8135, 0.375, 0.8135, 0.4465, 0.8135, 0.375, 0.8135, 0.375, 0.8135, 0.4465, 0.8135, 0.375, 0.75, 0.4465, 0.75, 0.4465, 0.75, 0.375, 0.75, 0.3115, 0.75, 0.375, 0.75, 0.375, 0.75, 0.3115, 0.75, 0.7637, 0.618, 0.8206, 0.618, 0.8206, 0.6722, 0.7637, 0.6722, 0.6885, 0.618, 0.7419, 0.618, 0.7419, 0.6722, 0.6885, 0.6722, 0.6885, 0.5637, 0.7419, 0.5637, 0.7419, 0.618, 0.6885, 0.618, 0.7637, 0.5637, 0.8206, 0.5637, 0.8206, 0.618, 0.7637, 0.618, 0.8206, 0.618, 0.8206, 0.6722, 0.8206, 0.6722, 0.8206, 0.618, 0.6885, 0.618, 0.6885, 0.5637, 0.6885, 0.5637, 0.6885, 0.618, 0.7637, 0.6722, 0.7419, 0.6722, 0.7419, 0.6722, 0.7637, 0.6722, 0.7419, 0.6722, 0.6885, 0.6722, 0.6885, 0.6722, 0.7419, 0.6722, 0.8206, 0.6722, 0.7637, 0.6722, 0.7637, 0.6722, 0.8206, 0.6722, 0.7419, 0.5637, 0.7637, 0.5637, 0.7637, 0.618, 0.7419, 0.618, 0.7419, 0.618, 0.7637, 0.618, 0.7637, 0.6722, 0.7419, 0.6722, 0.4465, 0.8669, 0.4465, 0.8887, 0.4465, 0.8887, 0.4465, 0.8669, 0.375, 0.8669, 0.4465, 0.8669, 0.4465, 0.8887, 0.375, 0.8887, 0.4876, 0.8669, 0.5582, 0.8669, 0.5582, 0.8887, 0.4876, 0.8887, 0.4876, 0.3044, 0.5582, 0.3044, 0.5582, 0.3613, 0.4876, 0.3613, 0.4465, 0.8669, 0.4876, 0.8669, 0.4876, 0.8887, 0.4465, 0.8887, 0.4465, 0.3044, 0.4876, 0.3044, 0.4876, 0.3613, 0.4465, 0.3613, 0.7419, 0.5637, 0.7637, 0.5637, 0.7637, 0.5637, 0.7419, 0.5637, 0.1794, 0.5637, 0.2363, 0.5637, 0.2363, 0.618, 0.1794, 0.618, 0.1794, 0.5637, 0.2363, 0.5637, 0.2363, 0.5637, 0.1794, 0.5637, 0.1794, 0.618, 0.2363, 0.618, 0.2363, 0.6722, 0.1794, 0.6722, 0.375, 0.3044, 0.4465, 0.3044, 0.4465, 0.3613, 0.375, 0.3613, 0.1794, 0.6722, 0.2363, 0.6722, 0.2363, 0.75, 0.1794, 0.75, 0.5582, 0.3044, 0.625, 0.3044, 0.625, 0.3613, 0.5582, 0.3613, 0.5582, 0.8669, 0.625, 0.8669, 0.625, 0.8887, 0.5582, 0.8887, 0.7419, 0.6722, 0.7637, 0.6722, 0.7637, 0.75, 0.7419, 0.75, 0.1794, 0.75, 0.2363, 0.75, 0.2363, 0.75, 0.1794, 0.75, 0.7419, 0.5637, 0.7637, 0.5637, 0.7637, 0.5637, 0.7419, 0.5637, 0.5582, 0.8669, 0.5582, 0.8669, 0.5582, 0.8887, 0.5582, 0.8887, 0.5582, 0.3044, 0.5582, 0.3044, 0.5582, 0.3613, 0.5582, 0.3613, 0.5582, 0.5637, 0.5582, 0.5637, 0.5582, 0.618, 0.5582, 0.618, 0.5582, 0.07777, 0.5582, 0.07777, 0.5582, 0.132, 0.5582, 0.132, 0.5582, 0.3613, 0.5582, 0.3613, 0.5582, 0.3831, 0.5582, 0.3831, 0.5582, 0.8135, 0.5582, 0.8135, 0.5582, 0.8669, 0.5582, 0.8669, 0.5582, 0.8887, 0.5582, 0.8887, 0.5582, 0.9456, 0.5582, 0.9456, 0.5582, 0.3044, 0.5582, 0.3044, 0.5582, 0.3044, 0.5582, 0.3044, 0.5582, 0.3831, 0.5582, 0.3831, 0.5582, 0.4365, 0.5582, 0.4365, 0.5582, 0.8135, 0.5582, 0.8135, 0.5582, 0.8135, 0.5582, 0.8135, 0.5582, 0.132, 0.5582, 0.132, 0.5582, 0.1863, 0.5582, 0.1863, 0.5582, 0.5637, 0.5582, 0.5637, 0.5582, 0.5637, 0.5582, 0.5637, 0.5582, 0.07777, 0.5582, 0.07777, 0.5582, 0.07777, 0.5582, 0.07777, 0.5582, 0.618, 0.5582, 0.618, 0.5582, 0.6722, 0.5582, 0.6722, 0.5582, 0.9456, 0.5582, 0.9456, 0.5582, 1.0, 0.5582, 1.0, 0.5582, 0.6722, 0.5582, 0.6722, 0.5582, 0.75, 0.5582, 0.75, 0.5582, 0.4365, 0.5582, 0.4365, 0.5582, 0.5, 0.5582, 0.5, 0.5582, 0.1863, 0.5582, 0.1863, 0.5582, 0.25, 0.5582, 0.25, 0.4876, 0.3044, 0.4876, 0.3044, 0.4876, 0.3613, 0.4876, 0.3613, 0.4876, 0.8669, 0.4876, 0.8669, 0.4876, 0.8887, 0.4876, 0.8887, 0.4876, 0.1863, 0.4876, 0.1863, 0.4876, 0.25, 0.4876, 0.25, 0.4876, 0.4365, 0.4876, 0.4365, 0.4876, 0.5, 0.4876, 0.5, 0.4876, 0.6722, 0.4876, 0.672, 0.4876, 0.75, 0.4876, 0.75, 0.4876, 0.9456, 0.4876, 0.9455, 0.4876, 1.0, 0.4876, 1.0, 0.4876, 0.618, 0.4876, 0.618, 0.4876, 0.6722, 0.4876, 0.6722, 0.4876, 0.07791, 0.4879, 0.07775, 0.4876, 0.07777, 0.4876, 0.07777, 0.4876, 0.5637, 0.4876, 0.5637, 0.4876, 0.5637, 0.4876, 0.5637, 0.4876, 0.132, 0.4876, 0.132, 0.4876, 0.1863, 0.4876, 0.1863, 0.4876, 0.8135, 0.4875, 0.8135, 0.4876, 0.8135, 0.4876, 0.8135, 0.4876, 0.3831, 0.4876, 0.3831, 0.4876, 0.4365, 0.4876, 0.4365, 0.4876, 0.3044, 0.4876, 0.3044, 0.4876, 0.3044, 0.4876, 0.3044, 0.4876, 0.8887, 0.4876, 0.8887, 0.4876, 0.9456, 0.4876, 0.9456, 0.4876, 0.8135, 0.4876, 0.8135, 0.4876, 0.8669, 0.4876, 0.8669, 0.4876, 0.3613, 0.4876, 0.3613, 0.4876, 0.3831, 0.4876, 0.3831, 0.4876, 0.07777, 0.4876, 0.07777, 0.4876, 0.132, 0.4876, 0.132, 0.4876, 0.5637, 0.4876, 0.5637, 0.4876, 0.618, 0.4876, 0.618, 0.4876, 0.5, 0.4876, 0.5, 0.4876, 0.5637, 0.4876, 0.5637, 0.4876, 0.1863, 0.4876, 0.1863, 0.4876, 0.1863, 0.4876, 0.1863, 0.5582, 0.1863, 0.5582, 0.1863, 0.5582, 0.1863, 0.5582, 0.1863, 0.5582, 0.5, 0.5582, 0.5, 0.5582, 0.5637, 0.5582, 0.5637, 0.7419, 0.5, 0.7637, 0.5, 0.7637, 0.5637, 0.7419, 0.5637, 0.1794, 0.5, 0.2363, 0.5, 0.2363, 0.5637, 0.1794, 0.5637, 0.125, 0.5, 0.125, 0.5637, 0.125, 0.5637, 0.125, 0.5, 0.375, 0.1863, 0.4465, 0.1863, 0.4465, 0.1863, 0.375, 0.1863, 0.375, 0.5637, 0.375, 0.5637, 0.375, 0.5637, 0.375, 0.5637, 0.4465, 0.5, 0.4465, 0.5637, 0.4465, 0.5637, 0.4465, 0.5, 0.375, 0.5, 0.4465, 0.5, 0.4465, 0.5637, 0.375, 0.5637, 0.4876, 0.1863, 0.5582, 0.1863, 0.5582, 0.1863, 0.4876, 0.1863, 0.4876, 0.5, 0.5582, 0.5, 0.5582, 0.5637, 0.4876, 0.5637, 0.4465, 0.1863, 0.4876, 0.1863, 0.4876, 0.1863, 0.4465, 0.1863, 0.4465, 0.5, 0.4876, 0.5, 0.4876, 0.5637, 0.4465, 0.5637, 0.2363, 0.5, 0.2581, 0.5, 0.2581, 0.5637, 0.2363, 0.5637, 0.6885, 0.5, 0.7419, 0.5, 0.7419, 0.5637, 0.6885, 0.5637, 0.7637, 0.5, 0.8206, 0.5, 0.8206, 0.5637, 0.7637, 0.5637, 0.1794, 0.5, 0.1794, 0.5, 0.1794, 0.5637, 0.1794, 0.5637, 0.2581, 0.5, 0.3115, 0.5, 0.3115, 0.5637, 0.2581, 0.5637, 0.6885, 0.5, 0.6885, 0.5, 0.6885, 0.5637, 0.6885, 0.5637, 0.8206, 0.5, 0.875, 0.5, 0.875, 0.5637, 0.8206, 0.5637, 0.3115, 0.5, 0.375, 0.5, 0.375, 0.5637, 0.3115, 0.5637, 0.5582, 0.5, 0.625, 0.5, 0.625, 0.5637, 0.5582, 0.5637, 0.4465, 0.1863, 0.4465, 0.1863, 0.4465, 0.1863, 0.4465, 0.1863, 0.5582, 0.1863, 0.625, 0.1863, 0.625, 0.1863, 0.5582, 0.1863, 0.4876, 0.0, 0.4876, 0.0, 0.4879, 0.07775, 0.4876, 0.07791, 0.4876, 0.6722, 0.4876, 0.6722, 0.4876, 0.672, 0.4876, 0.6722, 0.5582, 0.6722, 0.5582, 0.6722, 0.5582, 0.6722, 0.5582, 0.6722, 0.5582, 0.0, 0.5582, 0.0, 0.5582, 0.07777, 0.5582, 0.07777, 0.7419, 0.6722, 0.7637, 0.6722, 0.7637, 0.6722, 0.7419, 0.6722, 0.1794, 0.6722, 0.2363, 0.6722, 0.2363, 0.6722, 0.1794, 0.6722, 0.375, 0.75, 0.375, 0.6722, 0.375, 0.6722, 0.375, 0.75, 0.375, 0.6722, 0.4465, 0.6722, 0.4465, 0.6722, 0.375, 0.6722, 0.4876, 0.6722, 0.5582, 0.6722, 0.5582, 0.6722, 0.4876, 0.672, 0.4876, 0.0, 0.5582, 0.0, 0.5582, 0.07777, 0.4879, 0.07775, 0.4465, 0.6722, 0.4876, 0.6722, 0.4876, 0.6722, 0.4465, 0.6722, 0.4465, 0.0, 0.4876, 0.0, 0.4876, 0.07791, 0.4465, 0.07777, 0.2363, 0.6722, 0.2581, 0.6722, 0.2581, 0.6722, 0.2363, 0.6722, 0.6885, 0.6722, 0.7419, 0.6722, 0.7419, 0.6722, 0.6885, 0.6722, 0.7637, 0.6722, 0.8206, 0.6722, 0.8206, 0.6722, 0.7637, 0.6722, 0.1794, 0.6722, 0.1794, 0.6722, 0.1794, 0.6722, 0.1794, 0.6722, 0.2581, 0.6722, 0.3115, 0.6722, 0.3115, 0.6722, 0.2581, 0.6722, 0.6885, 0.6722, 0.6885, 0.6722, 0.6885, 0.6722, 0.6885, 0.6722, 0.5582, 0.0, 0.625, 0.0, 0.625, 0.07777, 0.5582, 0.07777, 0.375, 0.0, 0.4465, 0.0, 0.4465, 0.07777, 0.375, 0.07777, 0.4465, 0.6722, 0.4465, 0.6722, 0.4465, 0.6722, 0.4465, 0.6722, 0.8206, 0.6722, 0.875, 0.6722, 0.875, 0.6722, 0.8205, 0.6722, 0.3115, 0.6722, 0.375, 0.6722, 0.375, 0.6722, 0.3115, 0.6722, 0.5582, 0.6722, 0.625, 0.6722, 0.625, 0.6722, 0.5582, 0.6722, 0.3115, 0.6722, 0.3115, 0.6722, 0.3115, 0.6722, 0.3115, 0.6722, 0.625, 0.6722, 0.6885, 0.6722, 0.6885, 0.6722, 0.625, 0.6722, 0.3115, 0.5, 0.3115, 0.5, 0.3115, 0.5637, 0.3115, 0.5637, 0.625, 0.5, 0.6885, 0.5, 0.6885, 0.5637, 0.625, 0.5637, 0.4876, 0.75, 0.4876, 0.75, 0.4875, 0.8135, 0.4876, 0.8135, 0.4876, 0.4365, 0.4876, 0.4365, 0.4876, 0.4365, 0.4876, 0.4365, 0.5582, 0.4365, 0.5582, 0.4365, 0.5582, 0.4365, 0.5582, 0.4365, 0.5582, 0.75, 0.5582, 0.75, 0.5582, 0.8135, 0.5582, 0.8135, 0.3115, 0.75, 0.3115, 0.75, 0.3115, 0.75, 0.3115, 0.75, 0.375, 0.75, 0.4465, 0.75, 0.4465, 0.8135, 0.375, 0.8135, 0.4876, 0.4365, 0.5582, 0.4365, 0.5582, 0.4365, 0.4876, 0.4365, 0.4876, 0.75, 0.5582, 0.75, 0.5582, 0.8135, 0.4875, 0.8135, 0.4465, 0.4365, 0.4876, 0.4365, 0.4876, 0.4365, 0.4465, 0.4365, 0.4465, 0.75, 0.4876, 0.75, 0.4876, 0.8135, 0.4465, 0.8135, 0.3115, 0.5637, 0.3115, 0.5637, 0.3115, 0.618, 0.3115, 0.618, 0.625, 0.5637, 0.6885, 0.5637, 0.6885, 0.618, 0.625, 0.618, 0.5582, 0.75, 0.625, 0.75, 0.625, 0.8135, 0.5582, 0.8135, 0.625, 0.6722, 0.6885, 0.6722, 0.6885, 0.75, 0.625, 0.75, 0.4465, 0.75, 0.4465, 0.8135, 0.4465, 0.8135, 0.4465, 0.75, 0.625, 0.618, 0.6885, 0.618, 0.6885, 0.6722, 0.625, 0.6722, 0.625, 0.5637, 0.6885, 0.5637, 0.6885, 0.5637, 0.625, 0.5637, 0.3115, 0.5637, 0.3115, 0.5637, 0.3115, 0.5637, 0.3115, 0.5637, 0.3115, 0.618, 0.3115, 0.618, 0.3115, 0.6722, 0.3115, 0.6722, 0.375, 0.4365, 0.4465, 0.4365, 0.4465, 0.4365, 0.375, 0.4365, 0.3115, 0.6722, 0.3115, 0.6722, 0.3115, 0.75, 0.3115, 0.75, 0.5582, 0.4365, 0.625, 0.4365, 0.625, 0.4365, 0.5582, 0.4365, 0.8206, 0.6722, 0.8206, 0.6722, 0.8205, 0.6722, 0.8206, 0.6722, 0.125, 0.6722, 0.1794, 0.6722, 0.1794, 0.6722, 0.125, 0.6722, 0.8206, 0.5, 0.8206, 0.5, 0.8206, 0.5637, 0.8206, 0.5637, 0.125, 0.5, 0.1794, 0.5, 0.1794, 0.5637, 0.125, 0.5637, 0.4876, 0.25, 0.4876, 0.25, 0.4876, 0.3044, 0.4876, 0.3044, 0.4876, 0.9456, 0.4876, 0.9456, 0.4876, 0.9455, 0.4876, 0.9456, 0.5582, 0.9456, 0.5582, 0.9456, 0.5582, 0.9456, 0.5582, 0.9456, 0.5582, 0.25, 0.5582, 0.25, 0.5582, 0.3044, 0.5582, 0.3044, 0.4876, 0.9456, 0.5582, 0.9456, 0.5582, 0.9456, 0.4876, 0.9455, 0.4876, 0.25, 0.5582, 0.25, 0.5582, 0.3044, 0.4876, 0.3044, 0.4465, 0.9456, 0.4876, 0.9456, 0.4876, 0.9456, 0.4465, 0.9456, 0.4465, 0.25, 0.4876, 0.25, 0.4876, 0.3044, 0.4465, 0.3044, 0.8206, 0.5637, 0.8206, 0.5637, 0.8206, 0.618, 0.8206, 0.618, 0.125, 0.5637, 0.1794, 0.5637, 0.1794, 0.618, 0.125, 0.618, 0.125, 0.5637, 0.1794, 0.5637, 0.1794, 0.5637, 0.125, 0.5637, 0.125, 0.618, 0.1794, 0.618, 0.1794, 0.6722, 0.125, 0.6722, 0.375, 0.25, 0.4465, 0.25, 0.4465, 0.3044, 0.375, 0.3044, 0.125, 0.6722, 0.1794, 0.6722, 0.1794, 0.75, 0.125, 0.75, 0.5582, 0.25, 0.625, 0.25, 0.625, 0.3044, 0.5582, 0.3044, 0.8206, 0.5637, 0.8206, 0.5637, 0.8206, 0.5637, 0.8206, 0.5637, 0.8206, 0.618, 0.8206, 0.618, 0.8206, 0.6722, 0.8206, 0.6722, 0.375, 0.9456, 0.4465, 0.9456, 0.4465, 0.9456, 0.375, 0.9456, 0.8206, 0.6722, 0.8205, 0.6722, 0.8206, 0.75, 0.8206, 0.75, 0.5582, 0.9456, 0.625, 0.9456, 0.625, 0.9456, 0.5582, 0.9456])
me_cube_001.materials.append(mat_rine_aumtextur)
me_cube_001.update()
me_cube_002 = bpy.data.meshes.new('Cube.002')
me_cube_002.from_pydata([(-1.0, -1.0, -1.0), (-1.0, -1.0, 1.0), (-1.0, 1.0, -1.0), (-1.0, 1.0, 1.0), (1.0, -1.0, -1.0), (1.0, -1.0, 1.0), (1.0, 1.0, -1.0), (1.0, 1.0, 1.0)], [], [(0, 1, 3, 2), (2, 3, 7, 6), (6, 7, 5, 4), (4, 5, 1, 0), (2, 6, 4, 0), (7, 3, 1, 5)])
_uv = me_cube_002.uv_layers.new(name='UVMap')
_uv.uv.foreach_set('vector', [0.375, 0.0, 0.625, 0.0, 0.625, 0.25, 0.375, 0.25, 0.375, 0.25, 0.625, 0.25, 0.625, 0.5, 0.375, 0.5, 0.375, 0.5, 0.625, 0.5, 0.625, 0.75, 0.375, 0.75, 0.375, 0.75, 0.625, 0.75, 0.625, 1.0, 0.375, 1.0, 0.125, 0.5, 0.375, 0.5, 0.375, 0.75, 0.125, 0.75, 0.625, 0.5, 0.875, 0.5, 0.875, 0.75, 0.625, 0.75])
me_cube_002.update()
me_rinde_inen_mediva = bpy.data.meshes.new('rinde(inen(mediva))')
me_rinde_inen_mediva.from_pydata([(-0.5, -0.5, 0.0), (0.5, -0.5, 0.0), (-0.5, 0.5, 0.0), (0.5, 0.5, 0.0)], [], [(0, 1, 3, 2)])
_uv = me_rinde_inen_mediva.uv_layers.new(name='UVMap')
_uv.uv.foreach_set('vector', [0.0, 0.0, 1.0, 0.0, 1.0, 1.0, 0.0, 1.0])
me_rinde_inen_mediva.materials.append(mat_rinde_inen_mediva)
me_rinde_inen_mediva.update()

# ---- objects
ob_cube = bpy.data.objects.new('Cube', me_cube_001)
ob_cube_001 = bpy.data.objects.new('Cube.001', me_cube_002)
ob_rinde_inen_mediva = bpy.data.objects.new('rinde(inen(mediva))', me_rinde_inen_mediva)

# ---- transforms, parenting, visibility, modifiers, constraints
ob_cube.location = (0.0, 0.0, 0.0)
_m = ob_cube.modifiers.new('Subdivision', 'SUBSURF')
ob_cube_001.location = (0.0, 0.0, 0.0)
ob_cube_001.scale = (0.6184, 0.6184, 0.6184)
ob_rinde_inen_mediva.location = (0.0, 0.0, 0.6416)
ob_rinde_inen_mediva.scale = (1.26, 1.0, 1.0)

# ---- collection membership
col_collection.objects.link(ob_cube)
col_collection.objects.link(ob_cube_001)
col_collection.objects.link(ob_rinde_inen_mediva)

# ---- scene / render settings (as saved in the file)
scene.frame_start = 1; scene.frame_end = 250; scene.frame_set(1)
scene.render.engine = 'BLENDER_EEVEE_NEXT'
bpy.context.view_layer.update()

# ---- added for rendering (the .blend has no active camera and no usable light): camera, sun
cam_auto = bpy.data.cameras.new('AutoCamera')
cam_auto.lens = 50.0
cam_auto.sensor_width = 36.0
cam_auto.clip_end = 1000.0
ob_auto_camera = bpy.data.objects.new('AutoCamera', cam_auto)
scene.collection.objects.link(ob_auto_camera)
ob_auto_camera.location = (6.96805, -8.30714, 5.5719)
ob_auto_camera.rotation_euler = (1.09748, -7.21219e-08, 0.694738)
scene.camera = ob_auto_camera
light_auto_sun = bpy.data.lights.new('AutoSun', 'SUN')
light_auto_sun.energy = 3.0
light_auto_sun.angle = 0.0523599
ob_auto_sun = bpy.data.objects.new('AutoSun', light_auto_sun)
scene.collection.objects.link(ob_auto_sun)
ob_auto_sun.rotation_euler = (0.872665, 0.174533, 0.523599)
bpy.context.view_layer.update()
